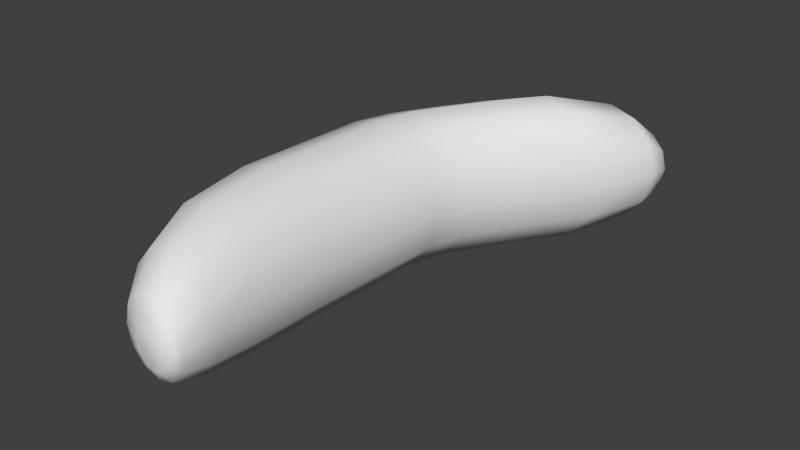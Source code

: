 # Source: Sausage.blend  (saved by Blender 2.73.0; exported with 4.5.12 LTS)
import bpy
from mathutils import Matrix  # noqa: F401  (used for matrix-valued properties, if any)

bpy.ops.wm.read_factory_settings(use_empty=True)
scene = bpy.context.scene
scene.name = 'Scene'

# ---- collections
col_collection_1 = bpy.data.collections.new('Collection 1'); scene.collection.children.link(col_collection_1)

# ---- world
world_world = bpy.data.worlds.new('World'); scene.world = world_world
world_world.color = (0.05088, 0.05088, 0.05088)
world_world.use_sun_shadow = False
world_world.sun_shadow_jitter_overblur = 0.0
world_world.cycles.sampling_method = 'MANUAL'
world_world.cycles.sample_map_resolution = 256

# ---- meshes
me_circle = bpy.data.meshes.new('Circle')
me_circle.from_pydata([(1.662e-08, 0.174, -2.457e-08), (-0.08701, 0.1507, -2.457e-08), (-0.1507, 0.08701, -2.457e-08), (-0.174, 0.0, -2.457e-08), (-0.1507, -0.08701, -2.457e-08), (-0.08701, -0.1507, -2.457e-08), (-9.657e-09, -0.174, -2.457e-08), (0.08701, -0.1507, -2.457e-08), (0.1507, -0.08701, -2.457e-08), (0.174, -5.96e-08, -2.457e-08), (0.1507, 0.08701, -2.457e-08), (0.08701, 0.1507, -2.457e-08), (0.01421, 0.174, -0.4817), (-0.0728, 0.1507, -0.4817), (-0.1365, 0.08701, -0.4817), (-0.1598, -2.105e-08, -0.4817), (-0.1365, -0.08701, -0.4817), (-0.0728, -0.1507, -0.4817), (0.01421, -0.174, -0.4817), (0.1012, -0.1507, -0.4817), (0.1649, -0.08701, -0.4817), (0.1882, -8.066e-08, -0.4817), (0.1649, 0.08701, -0.4817), (0.1012, 0.1507, -0.4817), (0.04362, 0.174, -0.6122), (-0.04338, 0.1507, -0.6122), (-0.1071, 0.08701, -0.6122), (-0.1304, -2.676e-08, -0.6122), (-0.1071, -0.08701, -0.6122), (-0.04338, -0.1507, -0.6122), (0.04362, -0.174, -0.6122), (0.1306, -0.1507, -0.6122), (0.1943, -0.08701, -0.6122), (0.2176, -8.636e-08, -0.6122), (0.1943, 0.08701, -0.6122), (0.1306, 0.1507, -0.6122), (0.09558, 0.174, -0.7349), (0.008578, 0.1507, -0.7349), (-0.05511, 0.08701, -0.7349), (-0.07843, -3.212e-08, -0.7349), (-0.05511, -0.08701, -0.7349), (0.008578, -0.1507, -0.7349), (0.09558, -0.174, -0.7349), (0.1826, -0.1507, -0.7349), (0.2463, -0.08701, -0.7349), (0.2696, -9.173e-08, -0.7349), (0.2463, 0.08701, -0.7349), (0.1826, 0.1507, -0.7349), (0.1665, 0.174, -0.8867), (0.07947, 0.1507, -0.8867), (0.01578, 0.08701, -0.8867), (-0.007534, -3.876e-08, -0.8867), (0.01578, -0.08701, -0.8867), (0.07947, -0.1507, -0.8867), (0.1665, -0.174, -0.8867), (0.2535, -0.1507, -0.8867), (0.3172, -0.08701, -0.8867), (0.3405, -9.836e-08, -0.8867), (0.3172, 0.08701, -0.8867), (0.2535, 0.1507, -0.8867), (0.2319, 0.174, -1.003), (0.1449, 0.1507, -1.003), (0.08117, 0.08701, -1.003), (0.05786, -4.382e-08, -1.003), (0.08117, -0.08701, -1.003), (0.1449, -0.1507, -1.003), (0.2319, -0.174, -1.003), (0.3189, -0.1507, -1.003), (0.3826, -0.08701, -1.003), (0.4059, -1.034e-07, -1.003), (0.3826, 0.08701, -1.003), (0.3189, 0.1507, -1.003), (0.3391, 0.1405, -1.192), (0.2689, 0.1217, -1.192), (0.2174, 0.07026, -1.192), (0.1986, -5.378e-08, -1.192), (0.2174, -0.07026, -1.192), (0.2689, -0.1217, -1.192), (0.3391, -0.1405, -1.192), (0.4094, -0.1217, -1.192), (0.4608, -0.07026, -1.192), (0.4797, -1.019e-07, -1.192), (0.4608, 0.07026, -1.192), (0.4094, 0.1217, -1.192), (0.4026, 0.08502, -1.26), (0.3601, 0.07363, -1.26), (0.329, 0.04251, -1.26), (0.3176, -5.855e-08, -1.26), (0.329, -0.04251, -1.26), (0.3601, -0.07363, -1.26), (0.4026, -0.08502, -1.26), (0.4451, -0.07363, -1.26), (0.4762, -0.04251, -1.26), (0.4876, -8.767e-08, -1.26), (0.4762, 0.04251, -1.26), (0.4451, 0.07363, -1.26), (0.427, 0.03701, -1.289), (0.4085, 0.03205, -1.289), (0.395, 0.01851, -1.289), (0.39, -6.104e-08, -1.289), (0.395, -0.01851, -1.289), (0.4085, -0.03205, -1.289), (0.427, -0.03701, -1.289), (0.4455, -0.03205, -1.289), (0.4591, -0.01851, -1.289), (0.4641, -7.372e-08, -1.289), (0.4591, 0.01851, -1.289), (0.4455, 0.03205, -1.289), (0.01719, 0.1618, 0.2593), (-0.0637, 0.1401, 0.2593), (-0.1229, 0.08089, 0.2593), (-0.1446, 1.045e-08, 0.2593), (-0.1229, -0.08089, 0.2593), (-0.0637, -0.1401, 0.2593), (0.01719, -0.1618, 0.2593), (0.09808, -0.1401, 0.2593), (0.1573, -0.08089, 0.2593), (0.179, -4.496e-08, 0.2593), (0.1573, 0.08089, 0.2593), (0.09808, 0.1401, 0.2593), (0.05571, 0.1305, 0.4418), (-0.009531, 0.113, 0.4418), (-0.05729, 0.06524, 0.4418), (-0.07478, 1.52e-08, 0.4418), (-0.05729, -0.06524, 0.4418), (-0.009531, -0.113, 0.4418), (0.05571, -0.1305, 0.4418), (0.121, -0.113, 0.4418), (0.1687, -0.06524, 0.4418), (0.1862, -2.95e-08, 0.4418), (0.1687, 0.06524, 0.4418), (0.121, 0.113, 0.4418), (0.09773, 0.08785, 0.5624), (0.05381, 0.07608, 0.5624), (0.02165, 0.04392, 0.5624), (0.009885, 1.439e-08, 0.5624), (0.02165, -0.04392, 0.5624), (0.05381, -0.07608, 0.5624), (0.09773, -0.08785, 0.5624), (0.1417, -0.07608, 0.5624), (0.1738, -0.04392, 0.5624), (0.1856, -1.57e-08, 0.5624), (0.1738, 0.04392, 0.5624), (0.1417, 0.07608, 0.5624), (0.1222, 0.04887, 0.5969), (0.09776, 0.04232, 0.5969), (0.07987, 0.02444, 0.5969), (0.07333, 9.395e-09, 0.5969), (0.07987, -0.02444, 0.5969), (0.09776, -0.04232, 0.5969), (0.1222, -0.04887, 0.5969), (0.1466, -0.04232, 0.5969), (0.1645, -0.02444, 0.5969), (0.1711, -7.345e-09, 0.5969), (0.1645, 0.02444, 0.5969), (0.1466, 0.04232, 0.5969)], [], [(11, 0, 12, 23), (10, 11, 23, 22), (9, 10, 22, 21), (8, 9, 21, 20), (7, 8, 20, 19), (6, 7, 19, 18), (5, 6, 18, 17), (4, 5, 17, 16), (3, 4, 16, 15), (2, 3, 15, 14), (1, 2, 14, 13), (0, 1, 13, 12), (23, 12, 24, 35), (22, 23, 35, 34), (21, 22, 34, 33), (20, 21, 33, 32), (19, 20, 32, 31), (18, 19, 31, 30), (17, 18, 30, 29), (16, 17, 29, 28), (15, 16, 28, 27), (14, 15, 27, 26), (13, 14, 26, 25), (12, 13, 25, 24), (35, 24, 36, 47), (34, 35, 47, 46), (33, 34, 46, 45), (32, 33, 45, 44), (31, 32, 44, 43), (30, 31, 43, 42), (29, 30, 42, 41), (28, 29, 41, 40), (27, 28, 40, 39), (26, 27, 39, 38), (25, 26, 38, 37), (24, 25, 37, 36), (47, 36, 48, 59), (46, 47, 59, 58), (45, 46, 58, 57), (44, 45, 57, 56), (43, 44, 56, 55), (42, 43, 55, 54), (41, 42, 54, 53), (40, 41, 53, 52), (39, 40, 52, 51), (38, 39, 51, 50), (37, 38, 50, 49), (36, 37, 49, 48), (59, 48, 60, 71), (58, 59, 71, 70), (57, 58, 70, 69), (56, 57, 69, 68), (55, 56, 68, 67), (54, 55, 67, 66), (53, 54, 66, 65), (52, 53, 65, 64), (51, 52, 64, 63), (50, 51, 63, 62), (49, 50, 62, 61), (48, 49, 61, 60), (71, 60, 72, 83), (70, 71, 83, 82), (69, 70, 82, 81), (68, 69, 81, 80), (67, 68, 80, 79), (66, 67, 79, 78), (65, 66, 78, 77), (64, 65, 77, 76), (63, 64, 76, 75), (62, 63, 75, 74), (61, 62, 74, 73), (60, 61, 73, 72), (83, 72, 84, 95), (82, 83, 95, 94), (81, 82, 94, 93), (80, 81, 93, 92), (79, 80, 92, 91), (78, 79, 91, 90), (77, 78, 90, 89), (76, 77, 89, 88), (75, 76, 88, 87), (74, 75, 87, 86), (73, 74, 86, 85), (72, 73, 85, 84), (95, 84, 96, 107), (94, 95, 107, 106), (93, 94, 106, 105), (92, 93, 105, 104), (91, 92, 104, 103), (90, 91, 103, 102), (89, 90, 102, 101), (88, 89, 101, 100), (87, 88, 100, 99), (86, 87, 99, 98), (85, 86, 98, 97), (84, 85, 97, 96), (97, 98, 99, 100, 101, 102, 103, 104, 105, 106, 107, 96), (0, 11, 119, 108), (11, 10, 118, 119), (10, 9, 117, 118), (9, 8, 116, 117), (8, 7, 115, 116), (7, 6, 114, 115), (6, 5, 113, 114), (5, 4, 112, 113), (4, 3, 111, 112), (3, 2, 110, 111), (2, 1, 109, 110), (1, 0, 108, 109), (108, 119, 131, 120), (119, 118, 130, 131), (118, 117, 129, 130), (117, 116, 128, 129), (116, 115, 127, 128), (115, 114, 126, 127), (114, 113, 125, 126), (113, 112, 124, 125), (112, 111, 123, 124), (111, 110, 122, 123), (110, 109, 121, 122), (109, 108, 120, 121), (120, 131, 143, 132), (131, 130, 142, 143), (130, 129, 141, 142), (129, 128, 140, 141), (128, 127, 139, 140), (127, 126, 138, 139), (126, 125, 137, 138), (125, 124, 136, 137), (124, 123, 135, 136), (123, 122, 134, 135), (122, 121, 133, 134), (121, 120, 132, 133), (132, 143, 155, 144), (143, 142, 154, 155), (142, 141, 153, 154), (141, 140, 152, 153), (140, 139, 151, 152), (139, 138, 150, 151), (138, 137, 149, 150), (137, 136, 148, 149), (136, 135, 147, 148), (135, 134, 146, 147), (134, 133, 145, 146), (133, 132, 144, 145), (145, 144, 155, 154, 153, 152, 151, 150, 149, 148, 147, 146)])
me_circle.polygons.foreach_set('use_smooth', [True] * 146)
me_circle.use_remesh_preserve_volume = False
me_circle.use_remesh_preserve_attributes = False
me_circle.use_mirror_vertex_groups = False
me_circle.update()

# ---- objects
ob_circle = bpy.data.objects.new('Circle', me_circle)

# ---- transforms, parenting, visibility, modifiers, constraints
ob_circle.location = (0.0, 0.0, 0.06657)
ob_circle.rotation_euler = (1.571, 0.0, 0.0)
ob_circle.scale = (0.3135, 0.3616, 0.2384)
ob_circle.lineart.crease_threshold = 0.0

# ---- collection membership
col_collection_1.objects.link(ob_circle)

# ---- scene / render settings (as saved in the file)
scene.frame_start = 1; scene.frame_end = 250; scene.frame_set(1)
scene.render.engine = 'BLENDER_EEVEE_NEXT'
scene.render.resolution_percentage = 50
scene.render.dither_intensity = 0.0
scene.cycles.use_denoising = False
scene.cycles.samples = 10
scene.cycles.sampling_pattern = 'TABULATED_SOBOL'
scene.cycles.light_sampling_threshold = 0.0
scene.cycles.use_adaptive_sampling = False
scene.cycles.use_light_tree = False
scene.cycles.blur_glossy = 0.0
scene.cycles.pixel_filter_type = 'GAUSSIAN'
scene.cycles.sample_clamp_indirect = 0.0
scene.view_settings.view_transform = 'Standard'
bpy.context.view_layer.update()

# ---- added for rendering (the .blend has no active camera and no usable light): camera, sun
cam_auto = bpy.data.cameras.new('AutoCamera')
cam_auto.lens = 50.0
cam_auto.sensor_width = 36.0
cam_auto.clip_end = 1000.0
ob_auto_camera = bpy.data.objects.new('AutoCamera', cam_auto)
scene.collection.objects.link(ob_auto_camera)
ob_auto_camera.location = (0.521758, -0.484651, 0.444649)
ob_auto_camera.rotation_euler = (1.09748, -7.21219e-08, 0.694738)
scene.camera = ob_auto_camera
light_auto_sun = bpy.data.lights.new('AutoSun', 'SUN')
light_auto_sun.energy = 3.0
light_auto_sun.angle = 0.0523599
ob_auto_sun = bpy.data.objects.new('AutoSun', light_auto_sun)
scene.collection.objects.link(ob_auto_sun)
ob_auto_sun.rotation_euler = (0.872665, 0.174533, 0.523599)
bpy.context.view_layer.update()
